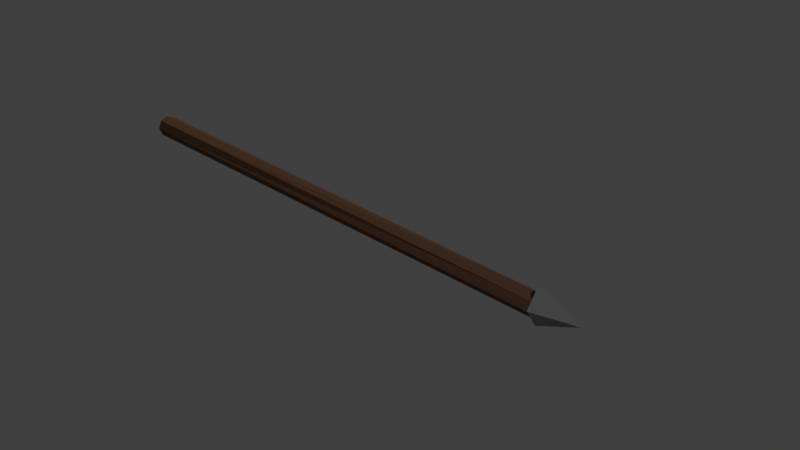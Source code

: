 # Source: Spear.blend  (saved by Blender 2.78.0; exported with 4.5.12 LTS)
import bpy
from mathutils import Matrix  # noqa: F401  (used for matrix-valued properties, if any)

bpy.ops.wm.read_factory_settings(use_empty=True)
scene = bpy.context.scene
scene.name = 'Scene'

# ---- collections
col_collection_1 = bpy.data.collections.new('Collection 1'); scene.collection.children.link(col_collection_1)

# ---- materials (node trees are filled in below, after node groups)
mat_wood = bpy.data.materials.new('Wood')
mat_wood.alpha_threshold = 0.0
mat_wood.roughness = 0.5
mat_steel = bpy.data.materials.new('Steel')
mat_steel.alpha_threshold = 0.0
mat_steel.roughness = 0.5

# ---- material node trees
mat_wood.use_nodes = True; mat_wood.node_tree.nodes.clear()
_N = mat_wood.node_tree.nodes; _L = mat_wood.node_tree.links
n0 = _N.new('ShaderNodeOutputMaterial'); n0.name = 'Material Output'; n0.location = (300, 300)
n1 = _N.new('ShaderNodeBsdfDiffuse'); n1.name = 'Diffuse BSDF'; n1.location = (10, 300)
n1.inputs[0].default_value = (0.173, 0.09, 0.05, 1.0)
_L.new(n1.outputs[0], n0.inputs[0])
n0.is_active_output = True
mat_steel.use_nodes = True; mat_steel.node_tree.nodes.clear()
_N = mat_steel.node_tree.nodes; _L = mat_steel.node_tree.links
n0 = _N.new('ShaderNodeOutputMaterial'); n0.name = 'Material Output'; n0.location = (300, 300)
n1 = _N.new('ShaderNodeBsdfDiffuse'); n1.name = 'Diffuse BSDF'; n1.location = (10, 300)
n1.inputs[0].default_value = (0.3185, 0.3185, 0.3185, 1.0)
_L.new(n1.outputs[0], n0.inputs[0])
n0.is_active_output = True

# ---- world
world_world = bpy.data.worlds.new('World'); scene.world = world_world
world_world.color = (0.05088, 0.05088, 0.05088)
world_world.use_sun_shadow = False
world_world.sun_shadow_jitter_overblur = 0.0
world_world.cycles.sampling_method = 'MANUAL'

# ---- cameras
cam_camera = bpy.data.cameras.new('Camera')
cam_camera.clip_end = 100.0
cam_camera.lens = 35.0
cam_camera.sensor_width = 32.0
cam_camera.sensor_height = 18.0
cam_camera.ortho_scale = 7.314
cam_camera.dof.focus_distance = 0.0

# ---- lights
light_lamp = bpy.data.lights.new('Lamp', 'SUN')
light_lamp.transmission_factor = 0.0
light_lamp.cutoff_distance = 30.0
light_lamp.angle = 0.1993
light_lamp.energy = 1.0
light_lamp.shadow_buffer_clip_start = 1.001
light_lamp.shadow_soft_size = 0.1
light_lamp.shadow_cascade_max_distance = 1000.0

# ---- meshes
me_cylinder = bpy.data.meshes.new('Cylinder')
me_cylinder.from_pydata([(-0.15, 0.0, 1.0), (0.15, 0.0, 1.0), (1.566e-07, 0.0, 1.154), (1.117e-07, -0.1, 1.0), (1.117e-07, 0.1, 1.0), (0.0, 0.1, -1.0), (0.0, 0.1, 1.0), (0.07071, 0.07071, -1.0), (0.06257, 0.05828, 1.0), (0.1, -4.371e-09, -1.0), (0.1, -4.371e-09, 1.0), (0.07071, -0.07071, -1.0), (0.05735, -0.06176, 1.0), (-8.742e-09, -0.1, -1.0), (-8.742e-09, -0.1, 1.0), (-0.07071, -0.07071, -1.0), (-0.05715, -0.0619, 1.0), (-0.1, 1.192e-09, -1.0), (-0.1, 1.192e-09, 1.0), (-0.07071, 0.07071, -1.0), (-0.06129, 0.05914, 1.0)], [], [(3, 0, 4), (4, 0, 2), (2, 0, 3), (2, 3, 1), (1, 4, 2), (1, 3, 4), (5, 6, 8, 7), (7, 8, 10, 9), (9, 10, 12, 11), (11, 12, 14, 13), (13, 14, 16, 15), (15, 16, 18, 17), (8, 6, 20, 18, 16, 14, 12, 10), (17, 18, 20, 19), (19, 20, 6, 5), (5, 7, 9, 11, 13, 15, 17, 19)])
me_cylinder.polygons.foreach_set('material_index', [1, 1, 1, 1, 1, 1, 0, 0, 0, 0, 0, 0, 0, 0, 0, 0])
me_cylinder.materials.append(mat_wood)
me_cylinder.materials.append(mat_steel)
me_cylinder.use_remesh_preserve_volume = False
me_cylinder.use_remesh_preserve_attributes = False
me_cylinder.use_mirror_vertex_groups = False
me_cylinder.update()

# ---- objects
ob_spear = bpy.data.objects.new('Spear', me_cylinder)
ob_lamp = bpy.data.objects.new('Lamp', light_lamp)
ob_camera = bpy.data.objects.new('Camera', cam_camera)

# ---- transforms, parenting, visibility, modifiers, constraints
ob_spear.location = (0.0, 0.0, 0.0)
ob_spear.rotation_euler = (-0.0, 1.571, 0.0)
ob_spear.scale = (0.578, 0.578, 1.3)
ob_spear.lineart.crease_threshold = 0.0
ob_lamp.location = (4.076, 1.005, 5.904)
ob_lamp.rotation_euler = (0.6503, 0.05522, 1.866)
ob_lamp.lock_rotations_4d = False
ob_lamp.empty_display_type = 'ARROWS'
ob_lamp.color = (0.0, 0.0, 0.0, 0.0)
ob_lamp.lineart.crease_threshold = 0.0
ob_camera.location = (2.931, -2.219, 1.675)
ob_camera.rotation_euler = (1.109, 0.0, 0.8149)
ob_camera.lock_rotations_4d = False
ob_camera.empty_display_type = 'ARROWS'
ob_camera.color = (0.0, 0.0, 0.0, 0.0)
ob_camera.display_type = 'WIRE'
ob_camera.lineart.crease_threshold = 0.0

# ---- collection membership
col_collection_1.objects.link(ob_spear)
col_collection_1.objects.link(ob_lamp)
col_collection_1.objects.link(ob_camera)

# ---- scene / render settings (as saved in the file)
scene.camera = ob_camera
scene.frame_start = 1; scene.frame_end = 250; scene.frame_set(96)
scene.render.engine = 'CYCLES'
scene.render.resolution_percentage = 50
scene.render.dither_intensity = 0.0
scene.cycles.use_denoising = False
scene.cycles.samples = 128
scene.cycles.sampling_pattern = 'TABULATED_SOBOL'
scene.cycles.light_sampling_threshold = 0.0
scene.cycles.use_adaptive_sampling = False
scene.cycles.use_light_tree = False
scene.cycles.blur_glossy = 0.0
scene.cycles.sample_clamp_indirect = 0.0
scene.view_settings.view_transform = 'Standard'
bpy.context.view_layer.update()
